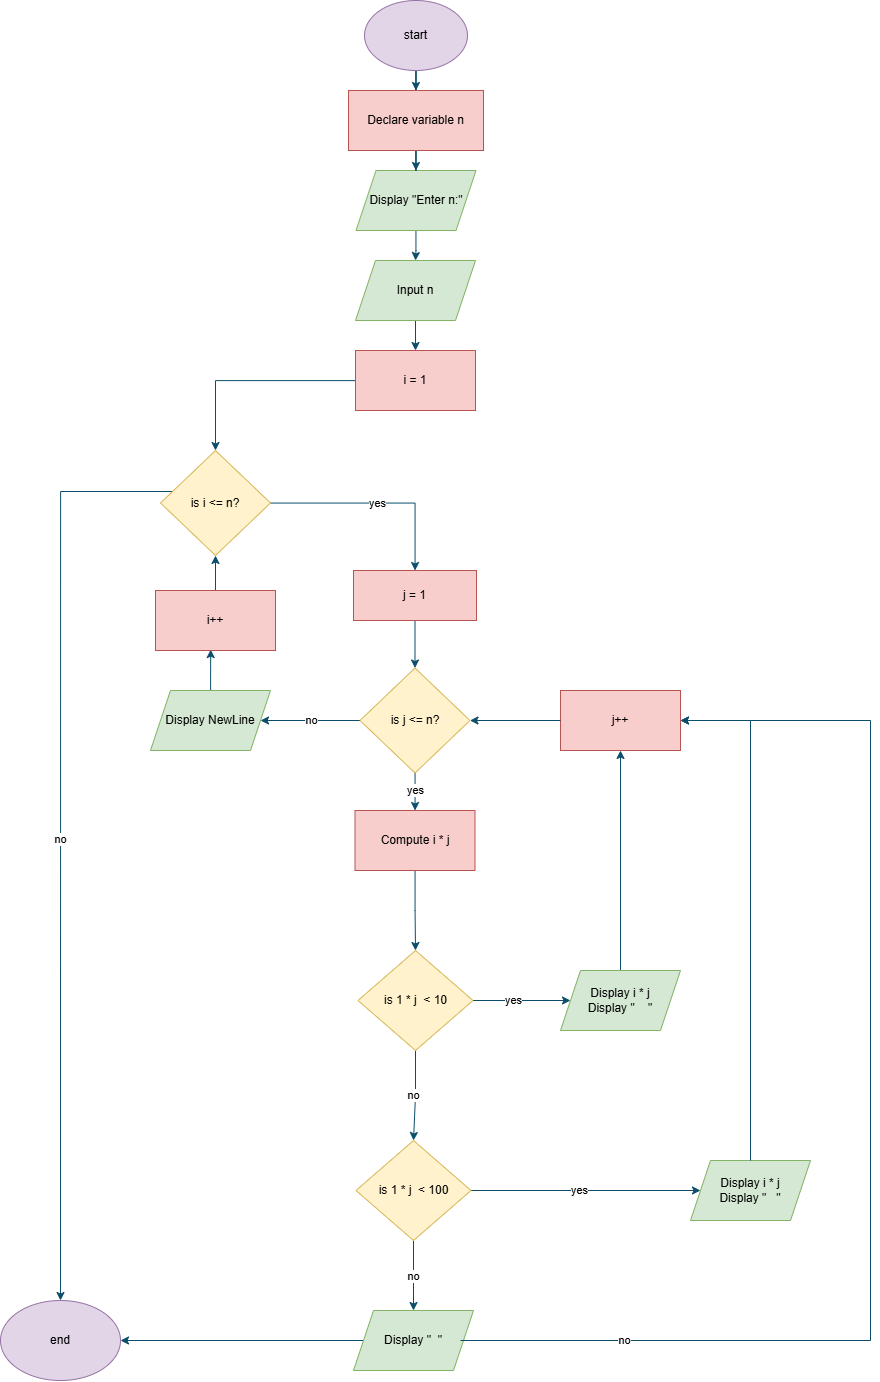

The diagram above was exported from draw.io. Its source (the exported page's mxGraphModel, read from the mxfile embedded in the PNG):
<mxGraphModel dx="1033" dy="1787" grid="1" gridSize="10" guides="1" tooltips="1" connect="1" arrows="1" fold="1" page="1" pageScale="1" pageWidth="850" pageHeight="1100" background="#ffffff" math="0" shadow="0">
  <root>
    <mxCell id="0" />
    <mxCell id="1" parent="0" />
    <mxCell id="nzHgnKpilKw_ReS7Vrp8-10" value="" style="edgeStyle=orthogonalEdgeStyle;rounded=0;orthogonalLoop=1;jettySize=auto;html=1;strokeColor=#0B4D6A;" edge="1" parent="1" source="1dwfxjZxLd0a6B2zlR7Y-1" target="nzHgnKpilKw_ReS7Vrp8-9">
      <mxGeometry relative="1" as="geometry" />
    </mxCell>
    <mxCell id="1dwfxjZxLd0a6B2zlR7Y-1" value="start" style="ellipse;whiteSpace=wrap;html=1;strokeColor=#9673a6;fillColor=#e1d5e7;labelBackgroundColor=none;" parent="1" vertex="1">
      <mxGeometry x="604" y="370" width="103" height="70" as="geometry" />
    </mxCell>
    <mxCell id="nzHgnKpilKw_ReS7Vrp8-6" value="" style="edgeStyle=orthogonalEdgeStyle;rounded=0;orthogonalLoop=1;jettySize=auto;html=1;strokeColor=#0B4D6A;" edge="1" parent="1" source="1dwfxjZxLd0a6B2zlR7Y-5" target="nzHgnKpilKw_ReS7Vrp8-4">
      <mxGeometry relative="1" as="geometry" />
    </mxCell>
    <mxCell id="1dwfxjZxLd0a6B2zlR7Y-5" value="Display &quot;Enter n:&quot;" style="shape=parallelogram;perimeter=parallelogramPerimeter;whiteSpace=wrap;html=1;fixedSize=1;strokeColor=#82b366;fillColor=#d5e8d4;labelBackgroundColor=none;" parent="1" vertex="1">
      <mxGeometry x="595.5" y="540" width="120" height="60" as="geometry" />
    </mxCell>
    <mxCell id="nzHgnKpilKw_ReS7Vrp8-13" value="" style="edgeStyle=orthogonalEdgeStyle;rounded=0;orthogonalLoop=1;jettySize=auto;html=1;strokeColor=#0B4D6A;" edge="1" parent="1" source="nzHgnKpilKw_ReS7Vrp8-4" target="nzHgnKpilKw_ReS7Vrp8-12">
      <mxGeometry relative="1" as="geometry" />
    </mxCell>
    <mxCell id="nzHgnKpilKw_ReS7Vrp8-4" value="Input n" style="shape=parallelogram;perimeter=parallelogramPerimeter;whiteSpace=wrap;html=1;fixedSize=1;strokeColor=#82b366;fillColor=#d5e8d4;labelBackgroundColor=none;" vertex="1" parent="1">
      <mxGeometry x="595" y="630" width="120" height="60" as="geometry" />
    </mxCell>
    <mxCell id="nzHgnKpilKw_ReS7Vrp8-11" value="" style="edgeStyle=orthogonalEdgeStyle;rounded=0;orthogonalLoop=1;jettySize=auto;html=1;strokeColor=#0B4D6A;" edge="1" parent="1" source="nzHgnKpilKw_ReS7Vrp8-9" target="1dwfxjZxLd0a6B2zlR7Y-5">
      <mxGeometry relative="1" as="geometry" />
    </mxCell>
    <mxCell id="nzHgnKpilKw_ReS7Vrp8-9" value="Declare variable n" style="rounded=0;whiteSpace=wrap;html=1;strokeColor=#b85450;fillColor=#f8cecc;" vertex="1" parent="1">
      <mxGeometry x="588" y="460" width="135" height="60" as="geometry" />
    </mxCell>
    <mxCell id="nzHgnKpilKw_ReS7Vrp8-15" value="" style="edgeStyle=orthogonalEdgeStyle;rounded=0;orthogonalLoop=1;jettySize=auto;html=1;strokeColor=#0B4D6A;" edge="1" parent="1" source="nzHgnKpilKw_ReS7Vrp8-12" target="nzHgnKpilKw_ReS7Vrp8-14">
      <mxGeometry relative="1" as="geometry" />
    </mxCell>
    <mxCell id="nzHgnKpilKw_ReS7Vrp8-12" value="i = 1" style="rounded=0;whiteSpace=wrap;html=1;strokeColor=#b85450;fillColor=#f8cecc;" vertex="1" parent="1">
      <mxGeometry x="595" y="720" width="120" height="60" as="geometry" />
    </mxCell>
    <mxCell id="nzHgnKpilKw_ReS7Vrp8-38" value="no" style="edgeStyle=orthogonalEdgeStyle;rounded=0;orthogonalLoop=1;jettySize=auto;html=1;strokeColor=#0B4D6A;entryX=0.5;entryY=0;entryDx=0;entryDy=0;" edge="1" parent="1" source="nzHgnKpilKw_ReS7Vrp8-14" target="nzHgnKpilKw_ReS7Vrp8-52">
      <mxGeometry relative="1" as="geometry">
        <mxPoint x="420" y="1460" as="targetPoint" />
        <Array as="points">
          <mxPoint x="300" y="861" />
        </Array>
      </mxGeometry>
    </mxCell>
    <mxCell id="nzHgnKpilKw_ReS7Vrp8-39" value="" style="edgeLabel;html=1;align=center;verticalAlign=middle;resizable=0;points=[];strokeColor=#BAC8D3;fontColor=#EEEEEE;fillColor=#09555B;" vertex="1" connectable="0" parent="nzHgnKpilKw_ReS7Vrp8-38">
      <mxGeometry x="-0.886" y="-1" relative="1" as="geometry">
        <mxPoint as="offset" />
      </mxGeometry>
    </mxCell>
    <mxCell id="nzHgnKpilKw_ReS7Vrp8-42" value="yes" style="edgeStyle=orthogonalEdgeStyle;rounded=0;orthogonalLoop=1;jettySize=auto;html=1;strokeColor=#0B4D6A;" edge="1" parent="1" source="nzHgnKpilKw_ReS7Vrp8-14" target="nzHgnKpilKw_ReS7Vrp8-41">
      <mxGeometry relative="1" as="geometry" />
    </mxCell>
    <mxCell id="nzHgnKpilKw_ReS7Vrp8-14" value="is i &amp;lt;= n?" style="rhombus;whiteSpace=wrap;html=1;strokeColor=#d6b656;fillColor=#fff2cc;" vertex="1" parent="1">
      <mxGeometry x="400" y="820" width="110" height="105" as="geometry" />
    </mxCell>
    <mxCell id="nzHgnKpilKw_ReS7Vrp8-28" value="yes" style="edgeStyle=orthogonalEdgeStyle;rounded=0;orthogonalLoop=1;jettySize=auto;html=1;strokeColor=#0B4D6A;" edge="1" parent="1" source="nzHgnKpilKw_ReS7Vrp8-24" target="nzHgnKpilKw_ReS7Vrp8-27">
      <mxGeometry x="-0.194" relative="1" as="geometry">
        <mxPoint as="offset" />
      </mxGeometry>
    </mxCell>
    <mxCell id="nzHgnKpilKw_ReS7Vrp8-30" value="no" style="edgeStyle=orthogonalEdgeStyle;rounded=0;orthogonalLoop=1;jettySize=auto;html=1;strokeColor=#0B4D6A;" edge="1" parent="1" source="nzHgnKpilKw_ReS7Vrp8-24" target="nzHgnKpilKw_ReS7Vrp8-29">
      <mxGeometry relative="1" as="geometry" />
    </mxCell>
    <mxCell id="nzHgnKpilKw_ReS7Vrp8-24" value="is 1 * j&amp;nbsp; &amp;lt; 10" style="rhombus;whiteSpace=wrap;html=1;strokeColor=#d6b656;fillColor=#fff2cc;" vertex="1" parent="1">
      <mxGeometry x="597.5" y="1320" width="115" height="100" as="geometry" />
    </mxCell>
    <mxCell id="nzHgnKpilKw_ReS7Vrp8-58" value="" style="edgeStyle=orthogonalEdgeStyle;rounded=0;orthogonalLoop=1;jettySize=auto;html=1;strokeColor=#0B4D6A;" edge="1" parent="1" source="nzHgnKpilKw_ReS7Vrp8-27" target="nzHgnKpilKw_ReS7Vrp8-57">
      <mxGeometry relative="1" as="geometry" />
    </mxCell>
    <mxCell id="nzHgnKpilKw_ReS7Vrp8-27" value="&lt;div&gt;Display i * j&lt;/div&gt;Display &quot;&amp;nbsp; &amp;nbsp; &quot;" style="shape=parallelogram;perimeter=parallelogramPerimeter;whiteSpace=wrap;html=1;fixedSize=1;strokeColor=#82b366;fillColor=#d5e8d4;" vertex="1" parent="1">
      <mxGeometry x="800" y="1340" width="120" height="60" as="geometry" />
    </mxCell>
    <mxCell id="nzHgnKpilKw_ReS7Vrp8-34" value="yes" style="edgeStyle=orthogonalEdgeStyle;rounded=0;orthogonalLoop=1;jettySize=auto;html=1;strokeColor=#0B4D6A;" edge="1" parent="1" source="nzHgnKpilKw_ReS7Vrp8-29" target="nzHgnKpilKw_ReS7Vrp8-33">
      <mxGeometry x="-0.0526" relative="1" as="geometry">
        <mxPoint as="offset" />
      </mxGeometry>
    </mxCell>
    <mxCell id="nzHgnKpilKw_ReS7Vrp8-36" value="no" style="edgeStyle=orthogonalEdgeStyle;rounded=0;orthogonalLoop=1;jettySize=auto;html=1;strokeColor=#0B4D6A;" edge="1" parent="1" source="nzHgnKpilKw_ReS7Vrp8-29" target="nzHgnKpilKw_ReS7Vrp8-35">
      <mxGeometry relative="1" as="geometry" />
    </mxCell>
    <mxCell id="nzHgnKpilKw_ReS7Vrp8-29" value="is 1 * j&amp;nbsp; &amp;lt; 100" style="rhombus;whiteSpace=wrap;html=1;strokeColor=#d6b656;fillColor=#fff2cc;" vertex="1" parent="1">
      <mxGeometry x="595.5" y="1510" width="115" height="100" as="geometry" />
    </mxCell>
    <mxCell id="nzHgnKpilKw_ReS7Vrp8-33" value="&lt;div&gt;Display i * j&lt;/div&gt;Display &quot;&amp;nbsp; &amp;nbsp;&quot;" style="shape=parallelogram;perimeter=parallelogramPerimeter;whiteSpace=wrap;html=1;fixedSize=1;strokeColor=#82b366;fillColor=#d5e8d4;" vertex="1" parent="1">
      <mxGeometry x="930" y="1530" width="120" height="60" as="geometry" />
    </mxCell>
    <mxCell id="nzHgnKpilKw_ReS7Vrp8-53" value="" style="edgeStyle=orthogonalEdgeStyle;rounded=0;orthogonalLoop=1;jettySize=auto;html=1;strokeColor=#0B4D6A;" edge="1" parent="1" source="nzHgnKpilKw_ReS7Vrp8-35" target="nzHgnKpilKw_ReS7Vrp8-52">
      <mxGeometry relative="1" as="geometry" />
    </mxCell>
    <mxCell id="nzHgnKpilKw_ReS7Vrp8-35" value="Display &quot;&amp;nbsp; &quot;" style="shape=parallelogram;perimeter=parallelogramPerimeter;whiteSpace=wrap;html=1;fixedSize=1;strokeColor=#82b366;fillColor=#d5e8d4;" vertex="1" parent="1">
      <mxGeometry x="593" y="1680" width="120" height="60" as="geometry" />
    </mxCell>
    <mxCell id="nzHgnKpilKw_ReS7Vrp8-44" value="" style="edgeStyle=orthogonalEdgeStyle;rounded=0;orthogonalLoop=1;jettySize=auto;html=1;strokeColor=#0B4D6A;" edge="1" parent="1" source="nzHgnKpilKw_ReS7Vrp8-41" target="nzHgnKpilKw_ReS7Vrp8-43">
      <mxGeometry relative="1" as="geometry" />
    </mxCell>
    <mxCell id="nzHgnKpilKw_ReS7Vrp8-41" value="j = 1" style="rounded=0;whiteSpace=wrap;html=1;strokeColor=#b85450;fillColor=#f8cecc;" vertex="1" parent="1">
      <mxGeometry x="593" y="940" width="123" height="50" as="geometry" />
    </mxCell>
    <mxCell id="nzHgnKpilKw_ReS7Vrp8-55" value="yes" style="edgeStyle=orthogonalEdgeStyle;rounded=0;orthogonalLoop=1;jettySize=auto;html=1;strokeColor=#0B4D6A;" edge="1" parent="1" source="nzHgnKpilKw_ReS7Vrp8-43" target="nzHgnKpilKw_ReS7Vrp8-54">
      <mxGeometry relative="1" as="geometry" />
    </mxCell>
    <mxCell id="nzHgnKpilKw_ReS7Vrp8-68" value="no" style="edgeStyle=orthogonalEdgeStyle;rounded=0;orthogonalLoop=1;jettySize=auto;html=1;strokeColor=#0B4D6A;" edge="1" parent="1" source="nzHgnKpilKw_ReS7Vrp8-43" target="nzHgnKpilKw_ReS7Vrp8-65">
      <mxGeometry relative="1" as="geometry" />
    </mxCell>
    <mxCell id="nzHgnKpilKw_ReS7Vrp8-43" value="is j &amp;lt;= n?" style="rhombus;whiteSpace=wrap;html=1;strokeColor=#d6b656;fillColor=#fff2cc;" vertex="1" parent="1">
      <mxGeometry x="599.5" y="1037.5" width="110" height="105" as="geometry" />
    </mxCell>
    <mxCell id="nzHgnKpilKw_ReS7Vrp8-52" value="end" style="ellipse;whiteSpace=wrap;html=1;strokeColor=#9673a6;fillColor=#e1d5e7;" vertex="1" parent="1">
      <mxGeometry x="240" y="1670" width="120" height="80" as="geometry" />
    </mxCell>
    <mxCell id="nzHgnKpilKw_ReS7Vrp8-56" value="" style="edgeStyle=orthogonalEdgeStyle;rounded=0;orthogonalLoop=1;jettySize=auto;html=1;strokeColor=#0B4D6A;" edge="1" parent="1" source="nzHgnKpilKw_ReS7Vrp8-54" target="nzHgnKpilKw_ReS7Vrp8-24">
      <mxGeometry relative="1" as="geometry" />
    </mxCell>
    <mxCell id="nzHgnKpilKw_ReS7Vrp8-54" value="Compute i * j" style="rounded=0;whiteSpace=wrap;html=1;strokeColor=#b85450;fillColor=#f8cecc;" vertex="1" parent="1">
      <mxGeometry x="594.5" y="1180" width="120" height="60" as="geometry" />
    </mxCell>
    <mxCell id="nzHgnKpilKw_ReS7Vrp8-57" value="j++" style="rounded=0;whiteSpace=wrap;html=1;strokeColor=#b85450;fillColor=#f8cecc;" vertex="1" parent="1">
      <mxGeometry x="800" y="1060" width="120" height="60" as="geometry" />
    </mxCell>
    <mxCell id="nzHgnKpilKw_ReS7Vrp8-59" value="" style="endArrow=classic;html=1;rounded=0;strokeColor=#0B4D6A;entryX=1;entryY=0.5;entryDx=0;entryDy=0;exitX=0;exitY=0.5;exitDx=0;exitDy=0;" edge="1" parent="1" source="nzHgnKpilKw_ReS7Vrp8-57" target="nzHgnKpilKw_ReS7Vrp8-43">
      <mxGeometry width="50" height="50" relative="1" as="geometry">
        <mxPoint x="920" y="1080" as="sourcePoint" />
        <mxPoint x="970" y="1030" as="targetPoint" />
      </mxGeometry>
    </mxCell>
    <mxCell id="nzHgnKpilKw_ReS7Vrp8-60" value="" style="endArrow=classic;html=1;rounded=0;strokeColor=#0B4D6A;entryX=1;entryY=0.5;entryDx=0;entryDy=0;exitX=0.5;exitY=0;exitDx=0;exitDy=0;" edge="1" parent="1" source="nzHgnKpilKw_ReS7Vrp8-33" target="nzHgnKpilKw_ReS7Vrp8-57">
      <mxGeometry width="50" height="50" relative="1" as="geometry">
        <mxPoint x="1090" y="1530" as="sourcePoint" />
        <mxPoint x="1100" y="950" as="targetPoint" />
        <Array as="points">
          <mxPoint x="990" y="1090" />
        </Array>
      </mxGeometry>
    </mxCell>
    <mxCell id="nzHgnKpilKw_ReS7Vrp8-64" value="no" style="endArrow=classic;html=1;rounded=0;strokeColor=#0B4D6A;" edge="1" parent="1" target="nzHgnKpilKw_ReS7Vrp8-57">
      <mxGeometry x="-0.7317" width="50" height="50" relative="1" as="geometry">
        <mxPoint x="700" y="1710" as="sourcePoint" />
        <mxPoint x="1190" y="1070" as="targetPoint" />
        <Array as="points">
          <mxPoint x="1110" y="1710" />
          <mxPoint x="1110" y="1090" />
        </Array>
        <mxPoint as="offset" />
      </mxGeometry>
    </mxCell>
    <mxCell id="nzHgnKpilKw_ReS7Vrp8-69" value="" style="edgeStyle=orthogonalEdgeStyle;rounded=0;orthogonalLoop=1;jettySize=auto;html=1;strokeColor=#0B4D6A;entryX=0.46;entryY=0.984;entryDx=0;entryDy=0;entryPerimeter=0;" edge="1" parent="1" source="nzHgnKpilKw_ReS7Vrp8-65" target="nzHgnKpilKw_ReS7Vrp8-70">
      <mxGeometry relative="1" as="geometry" />
    </mxCell>
    <mxCell id="nzHgnKpilKw_ReS7Vrp8-65" value="Display NewLine" style="shape=parallelogram;perimeter=parallelogramPerimeter;whiteSpace=wrap;html=1;fixedSize=1;strokeColor=#82b366;fillColor=#d5e8d4;" vertex="1" parent="1">
      <mxGeometry x="390" y="1060" width="120" height="60" as="geometry" />
    </mxCell>
    <mxCell id="nzHgnKpilKw_ReS7Vrp8-71" value="" style="edgeStyle=orthogonalEdgeStyle;rounded=0;orthogonalLoop=1;jettySize=auto;html=1;strokeColor=#0B4D6A;" edge="1" parent="1" source="nzHgnKpilKw_ReS7Vrp8-70" target="nzHgnKpilKw_ReS7Vrp8-14">
      <mxGeometry relative="1" as="geometry" />
    </mxCell>
    <mxCell id="nzHgnKpilKw_ReS7Vrp8-70" value="i++" style="rounded=0;whiteSpace=wrap;html=1;strokeColor=#b85450;fillColor=#f8cecc;" vertex="1" parent="1">
      <mxGeometry x="395" y="960" width="120" height="60" as="geometry" />
    </mxCell>
  </root>
</mxGraphModel>